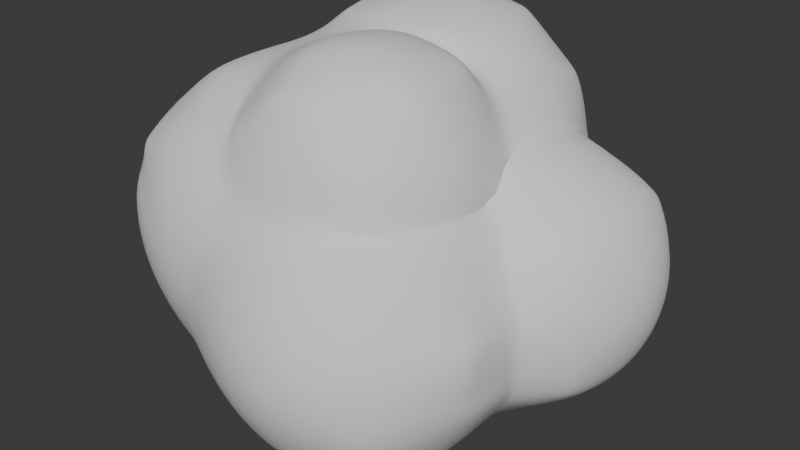 # Source: DustCloud.blend  (saved by Blender 5.0.118; exported with 4.5.12 LTS)
import bpy
from mathutils import Matrix  # noqa: F401  (used for matrix-valued properties, if any)

bpy.ops.wm.read_factory_settings(use_empty=True)
scene = bpy.context.scene
scene.name = 'Scene'

# ---- world
world_world = bpy.data.worlds.new('World'); scene.world = world_world
world_world.use_nodes = True; world_world.node_tree.nodes.clear()
_N = world_world.node_tree.nodes; _L = world_world.node_tree.links
n0 = _N.new('ShaderNodeOutputWorld'); n0.name = 'World Output'; n0.location = (300, 300)
n1 = _N.new('ShaderNodeBackground'); n1.name = 'Background'; n1.location = (10, 300)
n1.inputs[0].default_value = (0.05088, 0.05088, 0.05088, 1.0)
_L.new(n1.outputs[0], n0.inputs[0])
n0.is_active_output = True
world_world.color = (0.05088, 0.05088, 0.05088)
world_world.use_sun_shadow = False
world_world.sun_shadow_jitter_overblur = 0.0

# ---- meshes
me_mesh = bpy.data.meshes.new('Mesh')
me_mesh.from_pydata([(1.8, 1.0, 0.7026), (1.8, 1.105, 0.6), (1.892, 1.0, 0.6), (1.8, 1.249, 0.2), (2.025, 1.0, 0.2), (1.8, 1.112, -0.2), (1.898, 1.0, -0.2), (2.023, 0.6, -0.2), (2.13, 0.6, 0.2), (1.889, 0.2, -0.2), (2.016, 0.2, 0.2), (1.8, 0.2, -0.305), (1.8, 0.6, -0.4463), (1.4, 0.2, -0.5601), (1.478, 0.6, -0.6), (1.4, 0.3319, -0.6), (1.4, 0.6, -0.6235), (1.4, 1.0, -0.4947), (1.4, 0.7389, -0.6), (1.8, 1.0, -0.3111), (1.0, 1.0, -0.5002), (1.0, 0.8434, -0.6), (1.0, 0.6, -0.6918), (0.6, 0.6, -0.7909), (0.6, 0.8526, -0.6), (0.6, 0.2, -0.9608), (1.0, 0.2, -0.7151), (0.2, 0.6, -0.9618), (0.2, 0.5302, -1.0), (0.5302, 0.2, -1.0), (0.6, -0.2, -0.9814), (0.5568, -0.2, -1.0), (0.2, -0.2, -1.115), (0.2, 0.2, -1.115), (0.2, -0.6, -1.022), (0.433, -0.6, -1.0), (0.2, -0.6738, -1.0), (-0.2, -0.2, -1.115), (-0.2, -0.5354, -1.0), (-0.05178, -0.6, -1.0), (-0.2, -0.6, -0.9712), (-0.6, -0.6, -0.8364), (-0.537, -0.2, -1.0), (-0.6, -0.2, -0.971), (-1.0, -0.6, -0.6236), (-1.0, -0.2, -0.7197), (-0.6, 0.2, -0.9633), (-1.0, 0.2, -0.6572), (-1.059, 0.2, -0.6), (-1.148, -0.2, -0.6), (-1.4, -0.2, -0.3436), (-1.385, 0.2, -0.2), (-1.4, 0.1676, -0.2), (-1.4, 0.2, -0.1743), (-1.559, 0.2, 0.2), (-1.696, -0.2, 0.2), (-1.507, -0.2, -0.2), (-1.4, 0.4386, 0.2), (-1.465, -0.6, -0.2), (-1.681, -0.6, 0.2), (-1.742, -0.2, 0.6), (-1.735, -0.6, 0.6), (-1.624, -0.2, 1.0), (-1.619, -0.6, 1.0), (-1.4, -1.0, 0.9898), (-1.544, -1.0, 0.6), (-1.4, -0.9926, 1.0), (-1.4, -0.6, 1.269), (-1.393, -1.0, 1.0), (-1.0, -1.229, 1.0), (-1.0, -1.352, 0.6), (-1.4, -1.146, 0.6), (-1.0, -1.0, 1.275), (-0.6, -1.0, 1.304), (-0.6, -1.258, 1.0), (-0.2841, -1.0, 1.4), (-0.2, -1.041, 1.4), (-0.2, -1.197, 1.0), (0.2, -1.163, 1.4), (0.2, -1.233, 1.0), (-0.2, -1.0, 1.479), (0.2, -1.0, 1.8), (-0.2, -1.4, 0.6643), (0.2, -1.4, 0.7662), (0.6, -1.188, 1.0), (0.6, -1.4, 0.7992), (0.6, -1.616, 0.6), (0.2, -1.546, 0.6), (0.8477, -1.0, 1.0), (1.0, -1.0, 0.8345), (1.0, -1.4, 0.6481), (0.6, -1.101, 1.4), (0.7483, -1.0, 1.4), (0.9557, -0.6, 1.4), (0.9794, -0.6, 1.0), (0.888, -0.2, 1.4), (0.9208, -0.2, 1.0), (1.0, -0.6, 0.9299), (1.249, -1.0, 0.6), (1.058, -1.4, 0.6), (1.4, -1.0, 0.2944), (1.4, -1.121, 0.2), (1.286, -1.4, 0.2), (1.4, -1.0, -0.1878), (1.397, -1.0, -0.2), (1.255, -1.4, -0.2), (1.0, -1.4, -0.5386), (1.159, -1.0, -0.6), (1.0, -1.313, -0.6), (1.0, -1.0, -0.7305), (0.6, -1.4, -0.6961), (0.9046, -1.4, -0.6), (0.6, -1.0, -0.8891), (0.2, -1.4, -0.6435), (0.2, -1.0, -0.8898), (0.2, -1.447, -0.6), (0.6, -1.517, -0.6), (0.2, -1.695, -0.2), (0.6, -1.77, -0.2), (0.2, -1.722, 0.2), (0.6, -1.796, 0.2), (1.0, -1.68, 0.2), (1.0, -1.649, -0.2), (-0.2, -1.467, -0.2), (-0.2, -1.531, 0.2), (-0.3094, -1.4, -0.2), (-0.5858, -1.4, 0.2), (-0.4231, -1.4, 0.6), (-0.2, -1.432, 0.6), (-0.6, -1.397, 0.2), (-0.6, -1.394, 0.6), (-1.0, -1.315, 0.2), (-1.0, -1.122, -0.2), (-0.6, -1.264, -0.2), (-1.0, -1.0, -0.3444), (-0.6, -1.0, -0.5432), (-0.6, -0.9369, -0.6), (-1.0, -0.6462, -0.6), (-0.4764, -1.0, -0.6), (-1.4, -0.6, -0.2776), (-1.4, -0.7415, -0.2), (-1.185, -1.0, -0.2), (-1.033, -0.6, -0.6), (-1.4, -1.0, 0.05775), (-1.4, -1.079, 0.2), (-1.475, -1.0, 0.2), (-0.2, -1.4, -0.3334), (0.1091, -1.4, -0.6), (-0.2, -1.0, -0.7453), (-0.2, -1.183, -0.6), (1.4, -0.6, -0.1364), (1.386, -0.6, -0.2), (1.4, -0.3399, -0.2), (1.412, -0.6, 0.2), (1.587, -0.2, 0.2), (1.471, -0.2, -0.2), (1.4, -0.6, 0.2525), (1.4, -0.2, 0.5579), (1.4, -0.1648, 0.6), (1.8, 0.1084, 0.6), (1.8, -0.04099, 0.2), (1.356, -0.2, 0.6), (1.0, -0.2, 0.848), (1.0, 0.173, 1.0), (1.032, 0.2, 1.0), (1.4, 0.2, 0.8977), (1.0, 0.2, 1.013), (1.38, 0.6, 1.0), (1.4, 0.6, 0.9953), (1.11, 1.0, 1.0), (1.4, 1.0, 0.8932), (1.0, 0.6, 1.137), (1.0, 1.0, 1.077), (0.7494, 0.6, 1.4), (0.7949, 1.0, 1.4), (0.6, 0.6, 1.595), (0.6, 1.0, 1.684), (0.6, 1.4, 1.535), (0.6854, 1.4, 1.4), (0.6, 1.531, 1.4), (0.6, 1.668, 1.0), (0.7935, 1.4, 1.0), (0.6, 1.576, 0.6), (0.8654, 1.4, 0.6), (0.6, 1.408, 0.2), (0.6339, 1.4, 0.2), (0.6, 1.4, 0.1835), (0.6, 1.189, -0.2), (1.0, 1.253, -0.2), (1.0, 1.379, 0.2), (1.4, 1.289, -0.2), (1.4, 1.395, 0.2), (0.2, 1.4, -0.06181), (0.2, 1.325, -0.2), (0.1006, 1.4, -0.2), (0.2, 1.132, -0.6), (0.00285, 1.4, -0.6), (-0.2, 1.4, -0.8811), (-0.2, 1.221, -1.0), (-0.08221, 1.0, -1.0), (0.2, 1.0, -0.7313), (-0.2, 1.561, -0.6), (-0.6, 1.4, -0.984), (-0.6, 1.645, -0.6), (-1.0, 1.4, -0.6281), (-1.0, 1.412, -0.6), (-1.0, 1.4, -0.3483), (-0.6, 1.61, -0.2), (-0.9504, 1.4, -0.2), (-0.6, 1.541, 0.2), (-0.7893, 1.4, 0.2), (-1.0, 1.33, -0.2), (-1.0, 1.071, 0.2), (-1.009, 1.4, -0.6), (-1.0, 1.0, -0.88), (-1.136, 1.0, -0.6), (-1.0, 0.6, -0.7214), (-1.059, 0.6, -0.6), (-1.109, 1.0, -0.2), (-1.153, 0.6, -0.2), (-1.034, 1.0, 0.2), (-1.283, 0.6, 0.2), (-1.139, 1.0, 0.6), (-1.339, 0.6, 0.6), (-1.153, 1.0, 1.0), (-1.266, 0.6, 1.0), (-1.047, 1.0, 1.4), (-1.05, 0.6, 1.4), (-1.0, 0.6, 1.463), (-1.0, 1.0, 1.489), (-1.0, 1.253, 1.4), (-0.7197, 1.0, 1.8), (-0.6, 0.6043, 1.8), (-0.6, 0.6, 1.798), (-0.6, 1.0, 1.875), (-0.6, 1.324, 1.8), (-0.2, 1.0, 1.991), (-0.2, 0.6, 1.923), (-0.5969, 0.6, 1.8), (-0.2, 0.3653, 1.8), (-0.6, 0.2, 1.657), (-0.2, 0.2, 1.726), (0.2, 0.6, 1.867), (0.2, 0.4632, 1.8), (0.3416, 0.6, 1.8), (0.2, 1.0, 1.94), (0.4665, 1.0, 1.8), (0.2, 1.4, 1.836), (0.2784, 1.4, 1.8), (0.2, 1.462, 1.8), (-0.2, 1.4, 1.893), (-0.2, 1.555, 1.8), (-0.5311, 1.4, 1.8), (-0.6, 1.4, 1.763), (-0.6, 1.756, 1.4), (-0.5149, 1.8, 1.4), (-0.2, 1.8, 1.548), (-0.6, 1.8, 1.301), (-0.6, 1.859, 1.0), (-0.2, 1.975, 1.0), (-0.2, 1.884, 1.4), (-0.6, 1.8, 0.6669), (-0.548, 1.8, 0.6), (-0.2, 1.898, 0.6), (-0.2, 1.8, 0.4119), (-0.2, 1.653, 0.2), (-0.6, 1.773, 0.6), (0.2, 1.8, 0.5115), (0.2, 1.844, 0.6), (0.2981, 1.8, 0.6), (0.4433, 1.8, 1.0), (0.2, 1.923, 1.0), (0.2608, 1.8, 1.4), (0.2, 1.827, 1.4), (0.2, 1.8, 1.449), (-1.0, 1.4, 0.7093), (-0.9649, 1.4, 0.6), (-0.6968, 1.8, 1.0), (-1.0, 1.473, 1.0), (-1.0, 1.333, 0.6), (-1.04, 1.4, 1.0), (-1.0, 1.4, 1.243), (-1.4, 0.4928, 0.6), (0.04273, 0.6, -1.0), (-0.2, 0.6, -1.056), (-0.2, 1.0, -1.062), (-0.6, 0.6, -1.038), (-0.6, 1.0, -1.111), (-0.8699, 1.0, -1.0), (-0.6968, 0.6, -1.0), (-0.6, 1.375, -1.0), (-0.6, 0.4932, -1.0), (0.2, 1.597, 0.2), (1.0, 1.356, 0.6), (1.0, 1.116, 1.0), (0.6902, 0.2, 1.4), (1.4, 1.288, 0.6), (1.8, 0.6, 0.8376), (1.8, 0.2, 0.6912), (2.018, 0.6, 0.6), (1.882, 0.2, 0.6), (1.241, -0.6, 0.6), (1.4, -0.2, -0.2957), (1.8, 0.09487, -0.2), (1.423, -1.0, 0.2), (-0.2, 0.2, -1.115), (-0.5303, 0.2, -1.0), (0.6, -0.6, -0.9647), (1.0, -0.6, -0.7625), (1.0, -0.2, -0.6958), (1.172, -0.6, -0.6), (1.105, -0.2, -0.6), (1.299, 0.2, -0.6), (0.6, 1.0, -0.4493), (0.2922, 1.0, -0.6), (0.6, 0.2, 1.531), (0.678, -0.2, 1.8), (0.6, -0.1187, 1.8), (0.2, 0.2, 1.749), (0.2, 0.0624, 1.8), (-0.2, -0.2, 1.755), (-0.1208, -0.2, 1.8), (0.2, -0.2, 1.933), (0.2, -0.6, 2.012), (-0.1895, -0.6, 1.8), (0.2, -0.9998, 1.8), (0.6, -0.6, 1.958), (0.6, -0.9255, 1.8), (0.7998, -0.6, 1.8), (0.6, -0.2, 1.859), (0.6, -1.0, 1.711), (-0.2, -0.6, 1.791), (-0.6, -0.6, 1.522), (-0.6, -0.2, 1.578), (-0.6, -0.8693, 1.4), (-1.0, -0.6, 1.473), (-1.0, -0.8051, 1.4), (-1.199, -0.6, 1.4), (-1.215, -0.2, 1.4), (-1.0, -0.2, 1.495), (-1.4, -0.2, 1.274), (-1.099, 0.2, 1.4), (-1.0, 0.2, 1.472), (1.0, -1.456, 0.6), (-0.9386, 1.4, 1.4), (-1.451, 0.2, 1.0), (-1.4, 0.2, 1.079), (-1.4, 0.2938, 1.0), (-1.584, 0.2, 0.6), (-0.2, 1.574, -0.2)], [], [(2, 1, 0), (1, 2, 4, 3), (3, 4, 6, 5), (6, 4, 8, 7), (7, 8, 10, 9), (12, 7, 9, 11), (14, 12, 11, 13), (15, 14, 13), (14, 15, 16), (12, 14, 18, 17), (19, 12, 17), (17, 18, 21, 20), (21, 18, 16, 22), (24, 21, 22, 23), (23, 22, 26, 25), (25, 29, 28, 27), (23, 25, 27), (31, 29, 25, 30), (33, 29, 31, 32), (32, 31, 35, 34), (35, 36, 34), (34, 39, 38, 37), (32, 34, 37), (38, 39, 40), (42, 38, 40, 41), (43, 42, 41), (45, 43, 41, 44), (47, 46, 43, 45), (49, 48, 47, 45), (51, 48, 49, 50), (52, 51, 50), (51, 52, 53), (56, 55, 54, 53), (52, 56, 53), (54, 57, 53), (59, 55, 56, 58), (61, 60, 55, 59), (63, 62, 60, 61), (63, 61, 65, 64), (66, 63, 64), (63, 66, 67), (68, 66, 64), (70, 69, 68, 64), (71, 70, 64), (68, 69, 72), (69, 74, 73, 72), (77, 76, 75, 73), (74, 77, 73), (79, 78, 76, 77), (76, 78, 81, 80), (83, 79, 77, 82), (85, 84, 79, 83), (87, 86, 85, 83), (89, 88, 84, 85), (90, 89, 85), (88, 92, 91, 84), (94, 93, 92, 88), (96, 95, 93, 94), (97, 94, 88, 89), (99, 98, 89, 90), (99, 102, 101, 100), (98, 99, 100), (102, 105, 104, 103), (101, 102, 103), (107, 104, 105, 106), (108, 107, 106), (107, 108, 109), (109, 108, 111, 110), (112, 109, 110), (114, 112, 110, 113), (110, 116, 115, 113), (116, 118, 117, 115), (118, 120, 119, 117), (122, 121, 120, 118), (117, 119, 124, 123), (124, 126, 125, 123), (128, 127, 126, 124), (127, 128, 82), (126, 127, 130, 129), (129, 130, 70, 131), (133, 129, 131, 132), (135, 133, 132, 134), (137, 136, 135, 134), (136, 138, 135), (134, 141, 140, 139), (142, 137, 134, 139), (137, 142, 44), (140, 58, 139), (132, 141, 134), (132, 131, 144, 143), (141, 132, 143), (144, 145, 143), (71, 65, 145, 144), (123, 125, 146), (125, 126, 129, 133), (115, 147, 113), (113, 147, 149, 148), (114, 113, 148), (149, 147, 146), (149, 138, 148), (111, 108, 106), (104, 151, 150, 103), (151, 152, 150), (155, 154, 153, 150), (152, 155, 150), (153, 154, 157, 156), (160, 159, 158, 157), (154, 160, 157), (158, 161, 157), (165, 164, 163, 162), (161, 158, 165, 162), (163, 164, 166), (168, 167, 164, 165), (170, 169, 167, 168), (167, 169, 172, 171), (172, 174, 173, 171), (173, 174, 176, 175), (174, 178, 177, 176), (178, 179, 177), (179, 178, 181, 180), (180, 181, 183, 182), (182, 183, 185, 184), (184, 185, 186), (189, 188, 187, 186), (185, 189, 186), (189, 191, 190, 188), (186, 187, 193, 192), (193, 194, 192), (196, 194, 193, 195), (200, 199, 198, 197), (196, 195, 200, 197), (201, 196, 197), (203, 201, 197, 202), (205, 203, 202, 204), (207, 203, 205, 206), (208, 207, 206), (208, 210, 209, 207), (212, 210, 208, 211), (213, 205, 204), (215, 213, 204, 214), (217, 215, 214, 216), (219, 218, 215, 217), (221, 220, 218, 219), (223, 222, 220, 221), (225, 224, 222, 223), (227, 226, 224, 225), (229, 226, 227, 228), (230, 226, 229), (232, 231, 229, 228), (233, 232, 228), (231, 232, 234), (235, 231, 234), (238, 237, 236, 234), (232, 238, 234), (238, 239, 237), (239, 238, 233, 240), (241, 239, 240), (239, 243, 242, 237), (243, 244, 242), (244, 246, 245, 242), (246, 248, 247, 245), (248, 249, 247), (247, 249, 251, 250), (251, 252, 250), (256, 255, 254, 253), (252, 251, 256, 253), (254, 255, 257), (260, 259, 258, 257), (255, 260, 257), (259, 263, 262, 261), (258, 259, 261), (262, 263, 264), (262, 264, 265, 209), (266, 262, 209), (263, 268, 267, 264), (268, 269, 267), (271, 270, 269, 268), (273, 272, 270, 271), (272, 273, 274), (262, 266, 261), (261, 266, 276, 275), (278, 277, 261, 275), (276, 279, 275), (280, 278, 275), (278, 280, 281), (259, 271, 268, 263), (277, 258, 261), (258, 277, 257), (260, 255, 256), (235, 252, 253), (242, 245, 236, 237), (238, 232, 233), (222, 224, 280, 275), (279, 222, 275), (220, 222, 279, 212), (282, 223, 221, 57), (283, 199, 200, 27), (285, 199, 283, 284), (287, 285, 284, 286), (289, 288, 287, 286), (288, 290, 287), (291, 289, 286), (292, 184, 186, 192), (185, 183, 293, 189), (269, 270, 180, 182), (181, 178, 174, 172), (294, 181, 172), (171, 173, 295, 166), (169, 170, 296, 293), (294, 169, 293), (298, 297, 168, 165), (300, 299, 297, 298), (163, 96, 162), (157, 161, 301, 156), (155, 152, 302), (160, 154, 155, 303), (150, 153, 304, 103), (105, 102, 121, 122), (304, 101, 103), (156, 301, 98, 100), (84, 91, 78, 79), (130, 74, 69, 70), (65, 61, 59, 145), (59, 58, 140, 143), (145, 59, 143), (50, 49, 142, 139), (48, 217, 216, 47), (142, 49, 45, 44), (38, 42, 37), (42, 306, 305, 37), (305, 33, 32, 37), (35, 31, 30, 307), (30, 309, 308, 307), (309, 311, 310, 308), (26, 312, 311, 309), (311, 312, 13, 302), (28, 283, 27), (312, 15, 13), (9, 10, 160, 303), (191, 3, 5, 190), (5, 6, 19), (299, 2, 0, 297), (4, 2, 299, 8), (19, 6, 7, 12), (159, 300, 298), (10, 300, 159, 160), (9, 303, 11), (0, 1, 296, 170), (296, 1, 3, 191), (190, 5, 19, 17), (297, 0, 170, 168), (18, 14, 16), (158, 159, 298, 165), (11, 303, 155, 302), (13, 11, 302), (274, 273, 260, 256), (187, 188, 20, 313), (314, 24, 23, 27), (200, 314, 27), (36, 39, 34), (316, 95, 295, 315), (317, 316, 315), (319, 317, 315, 318), (319, 318, 241, 320), (321, 319, 320), (319, 321, 322), (322, 321, 324, 323), (324, 325, 323), (325, 327, 326, 323), (327, 328, 326), (328, 316, 329, 326), (95, 316, 328, 93), (91, 92, 330), (329, 317, 319, 322), (326, 329, 322, 323), (330, 327, 325, 81), (324, 321, 320, 331), (331, 320, 333, 332), (75, 80, 331, 332), (334, 75, 332), (336, 334, 332, 335), (337, 336, 335), (339, 338, 337, 335), (337, 338, 340, 67), (342, 341, 338, 339), (333, 240, 342, 339), (332, 333, 339, 335), (325, 324, 331, 80), (81, 325, 80), (75, 76, 80), (301, 161, 162, 97), (98, 301, 97, 89), (304, 153, 156, 100), (310, 151, 104, 107), (343, 99, 90), (102, 99, 343, 121), (105, 122, 106), (295, 173, 175, 315), (93, 328, 327, 330), (92, 93, 330), (307, 308, 109, 112), (121, 343, 86, 120), (106, 122, 118, 116), (111, 106, 116), (148, 138, 136, 41), (40, 148, 41), (128, 87, 83, 82), (119, 87, 128, 124), (115, 117, 123, 146), (147, 115, 146), (270, 272, 179, 180), (177, 248, 246, 176), (188, 190, 17, 20), (95, 96, 163, 166), (295, 95, 166), (151, 310, 311, 302), (152, 151, 302), (251, 249, 274, 256), (260, 273, 271, 259), (267, 292, 265, 264), (245, 247, 250, 236), (318, 243, 239, 241), (39, 36, 114, 148), (40, 39, 148), (254, 344, 253), (257, 277, 278, 281), (344, 254, 257, 281), (210, 276, 266, 209), (253, 344, 230, 229), (231, 235, 253, 229), (224, 226, 230, 281), (280, 224, 281), (240, 233, 228, 342), (340, 62, 63, 67), (346, 345, 62, 340), (347, 345, 346), (348, 345, 347, 282), (58, 56, 50, 139), (292, 192, 194, 349), (265, 292, 349), (349, 194, 196, 201), (187, 313, 314, 195), (193, 187, 195), (198, 199, 285), (283, 28, 33, 305), (284, 283, 305), (209, 265, 349, 207), (207, 349, 201, 203), (290, 198, 285, 287), (305, 306, 291, 286), (284, 305, 286), (291, 306, 46), (211, 208, 206), (205, 213, 206), (218, 220, 212, 211), (215, 218, 211, 206), (213, 215, 206), (60, 348, 54, 55), (51, 219, 217, 48), (214, 288, 289, 216), (169, 294, 172), (293, 296, 191, 189), (20, 21, 24, 313), (164, 167, 171, 166), (8, 299, 300, 10), (16, 15, 312, 26), (22, 16, 26), (162, 96, 94, 97), (101, 304, 100), (308, 310, 107, 109), (177, 179, 272, 274), (249, 248, 177, 274), (182, 184, 292, 267), (269, 182, 267), (195, 314, 200), (175, 244, 243, 318), (315, 175, 318), (28, 29, 33), (120, 86, 87, 119), (35, 307, 112, 114), (36, 35, 114), (230, 344, 281), (279, 276, 210, 212), (202, 290, 288, 214), (204, 202, 214), (228, 227, 341, 342), (54, 348, 282, 57), (289, 291, 46, 47), (216, 289, 47), (73, 334, 336, 72), (131, 70, 71, 144), (41, 136, 137, 44), (176, 246, 244, 175), (183, 181, 294, 293), (24, 314, 313), (316, 317, 329), (25, 26, 309, 30), (78, 91, 330, 81), (86, 343, 90, 85), (111, 116, 110), (250, 252, 235, 234), (236, 250, 234), (197, 198, 290, 202), (320, 241, 240, 333), (46, 306, 42, 43), (75, 334, 73), (82, 77, 74, 130), (127, 82, 130), (146, 125, 133, 135), (138, 149, 146, 135), (227, 225, 347, 346), (341, 227, 346), (347, 225, 223, 282), (221, 219, 51, 53), (57, 221, 53), (338, 341, 346, 340), (62, 345, 348, 60), (56, 52, 50), (72, 336, 337, 67), (66, 68, 72, 67), (65, 71, 64), (140, 141, 143)])
me_mesh.polygons.foreach_set('use_smooth', [True] * 422)
me_mesh.update()

# ---- objects
ob_dustcloud = bpy.data.objects.new('DustCloud', me_mesh)

# ---- transforms, parenting, visibility, modifiers, constraints
ob_dustcloud.location = (0.0, 0.0, 0.0)
_m = ob_dustcloud.modifiers.new('Displace', 'DISPLACE')
_m = ob_dustcloud.modifiers.new('Subdivision', 'SUBSURF')

# ---- collection membership
scene.collection.objects.link(ob_dustcloud)

# ---- scene / render settings (as saved in the file)
scene.frame_start = 1; scene.frame_end = 250; scene.frame_set(1)
scene.render.engine = 'CYCLES'
scene.render.bake_bias = 0.0
scene.render.bake_samples = 0
bpy.context.view_layer.update()

# ---- added for rendering (the .blend has no active camera and no usable light): camera, sun
cam_auto = bpy.data.cameras.new('AutoCamera')
cam_auto.lens = 50.0
cam_auto.sensor_width = 36.0
cam_auto.clip_end = 1000.0
ob_auto_camera = bpy.data.objects.new('AutoCamera', cam_auto)
scene.collection.objects.link(ob_auto_camera)
ob_auto_camera.location = (6.06141, -6.99978, 5.15351)
ob_auto_camera.rotation_euler = (1.09748, -7.21219e-08, 0.694738)
scene.camera = ob_auto_camera
light_auto_sun = bpy.data.lights.new('AutoSun', 'SUN')
light_auto_sun.energy = 3.0
light_auto_sun.angle = 0.0523599
ob_auto_sun = bpy.data.objects.new('AutoSun', light_auto_sun)
scene.collection.objects.link(ob_auto_sun)
ob_auto_sun.rotation_euler = (0.872665, 0.174533, 0.523599)
bpy.context.view_layer.update()
